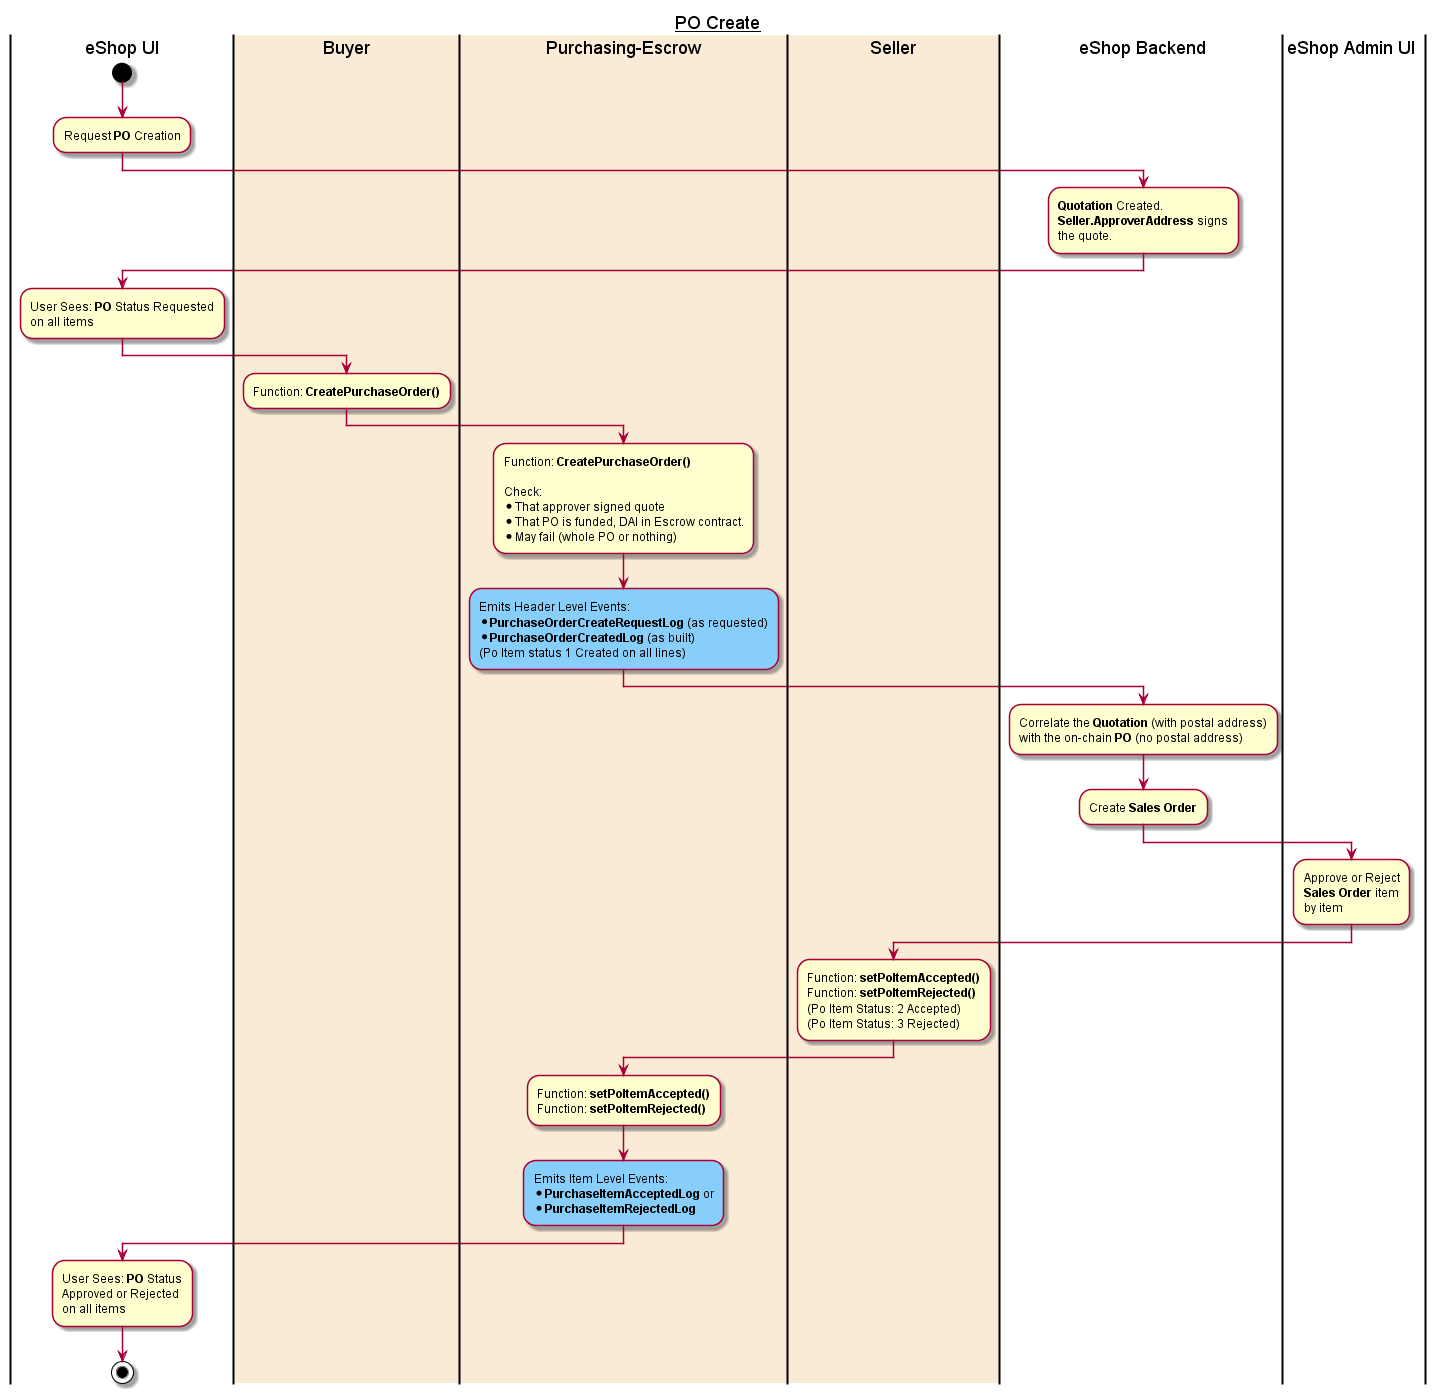

The diagram above was rendered by PlantUML. Its source (embedded in the PNG):
@startuml
title __PO Create__
|eShop UI|
|#AntiqueWhite|Buyer| 
|#AntiqueWhite|Purchasing-Escrow| 
|#AntiqueWhite|Seller| 
|eShop Backend|
|eShop Admin UI|


|eShop UI|
start
:Request **PO** Creation;

|eShop Backend|
:**Quotation** Created.
**Seller.ApproverAddress** signs
the quote.;

|eShop UI|
:User Sees: **PO** Status Requested
on all items;

|Buyer| 
:Function: **CreatePurchaseOrder()**;

|Purchasing-Escrow| 
:Function: **CreatePurchaseOrder()**

Check:
* That approver signed quote
* That PO is funded, DAI in Escrow contract.
* May fail (whole PO or nothing);

#LightSkyBlue:Emits Header Level Events:
* **PurchaseOrderCreateRequestLog** (as requested)
* **PurchaseOrderCreatedLog** (as built)
(Po Item status 1 Created on all lines);

|eShop Backend|
:Correlate the **Quotation** (with postal address)
with the on-chain **PO** (no postal address);
:Create **Sales Order**;

|eShop Admin UI|
:Approve or Reject
**Sales Order** item
by item;

|Seller|
:Function: **setPoItemAccepted()**
Function: **setPoItemRejected()**
(Po Item Status: 2 Accepted)
(Po Item Status: 3 Rejected);

|Purchasing-Escrow|
:Function: **setPoItemAccepted()**
Function: **setPoItemRejected()**;

#LightSkyBLue:Emits Item Level Events:
* **PurchaseItemAcceptedLog** or
* **PurchaseItemRejectedLog**;

|eShop UI|
:User Sees: **PO** Status
Approved or Rejected
on all items;

stop

@enduml